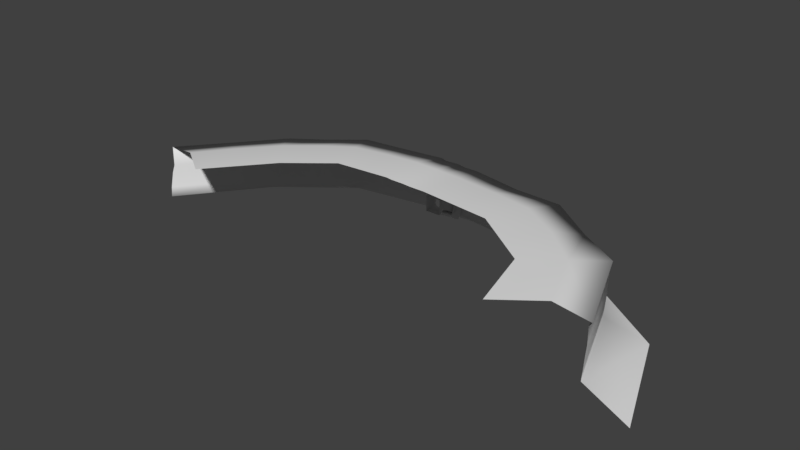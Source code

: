 # Source: CaveEntrance1.blend  (saved by Blender 2.79.0; exported with 4.5.12 LTS)
import bpy
from mathutils import Matrix  # noqa: F401  (used for matrix-valued properties, if any)

bpy.ops.wm.read_factory_settings(use_empty=True)
scene = bpy.context.scene
scene.name = 'Scene'

# ---- collections
col_collection_1 = bpy.data.collections.new('Collection 1'); scene.collection.children.link(col_collection_1)

# ---- materials (node trees are filled in below, after node groups)
mat_cave = bpy.data.materials.new('Cave')
mat_cave.alpha_threshold = 0.0
mat_cave.use_transparent_shadow = False
mat_cave.roughness = 0.5
mat_top = bpy.data.materials.new('Top')
mat_top.alpha_threshold = 0.0
mat_top.use_transparent_shadow = False
mat_top.roughness = 0.5
mat_wall = bpy.data.materials.new('Wall')
mat_wall.alpha_threshold = 0.0
mat_wall.use_transparent_shadow = False
mat_wall.roughness = 0.5

# ---- material node trees

# ---- world
world_world = bpy.data.worlds.new('World'); scene.world = world_world
world_world.color = (0.05088, 0.05088, 0.05088)
world_world.use_sun_shadow = False
world_world.sun_shadow_jitter_overblur = 0.0
world_world.cycles.sampling_method = 'MANUAL'

# ---- meshes
me_cube_001 = bpy.data.meshes.new('Cube.001')
me_cube_001.from_pydata([(-1.0, 5.5, -1.0), (-1.0, 5.5, 1.0), (1.0, 5.5, -1.0), (1.0, 5.5, 1.0), (1.0, 5.5, 0.0), (0.0, 5.5, 1.0), (-1.0, 5.5, 0.0), (-0.7013, 4.437, -0.8408), (-0.6821, 4.323, 0.8051), (0.9246, 4.365, -0.7943), (0.6424, 4.367, 0.8906), (0.8373, 4.3, 0.1334), (0.04867, 4.359, 1.008), (-0.7703, 4.378, -0.0416), (0.3333, 5.5, -1.0), (-0.3333, 5.5, -1.0), (0.4552, 4.363, -1.026), (-0.1131, 4.304, -0.8956), (-1.569, 2.974, -0.8118), (-1.616, 2.926, -0.05832), (-1.573, 2.881, 0.7204), (1.144, 2.888, 1.59), (1.189, 2.891, -1.711), (0.6992, 2.892, -1.791), (1.689, 2.848, -0.5742), (1.441, 2.851, 0.9195), (1.606, 2.815, 0.2156), (-0.8645, 2.924, -1.692), (-0.7058, 2.861, 1.771), (-0.0154, 2.889, 1.916), (0.1002, 2.879, -1.763), (0.5, 5.5, 1.0), (-0.3387, 2.847, -1.728), (0.3626, 4.379, 0.9128), (1.618, 2.879, -1.531), (0.5969, 2.909, 1.831), (-1.314, 2.839, 1.448), (-1.364, 2.989, -1.578), (-0.5, 5.5, 1.0), (-0.3624, 4.345, 0.887), (-1.0, 5.5, 0.5), (-0.7731, 4.358, 0.3849), (-1.0, 5.5, -0.5), (-0.7576, 4.409, -0.4452), (1.0, 5.5, 0.5), (0.7527, 4.341, 0.4803), (1.0, 5.5, -0.5), (0.8875, 4.34, -0.2939), (-0.6667, 5.5, -1.0), (-0.4386, 4.384, -0.88), (0.0, 5.5, -1.0), (0.8782, 3.426, -1.209), (0.03098, 4.366, -0.932), (0.07506, 3.419, -1.267), (-0.5974, 3.45, -1.178), (1.168, 3.395, -0.4049), (0.9868, 3.396, 0.6556), (-1.039, 3.488, -0.5878), (-1.049, 3.418, 0.5144), (-0.4891, 3.403, 1.205), (0.4509, 3.443, 1.247), (-0.2133, 3.38, -1.212), (0.6667, 5.5, -1.0), (0.674, 4.36, -0.8967), (0.5377, 3.428, -1.332), (-1.065, 3.45, -0.0473), (0.01878, 3.424, 1.315), (1.099, 3.362, 0.1626), (0.8051, 3.429, 1.117), (1.156, 3.423, -0.9808), (-0.8945, 3.386, 1.014), (-0.9255, 3.508, -1.051), (-1.569, 2.974, -0.8118), (-1.616, 2.926, -0.05832), (-1.573, 2.881, 0.7204), (1.144, 2.888, 1.59), (1.189, 2.891, -1.711), (0.6992, 2.892, -1.791), (1.689, 2.848, -0.5742), (1.441, 2.851, 0.9195), (1.606, 2.815, 0.2156), (-0.8645, 2.924, -1.692), (-0.7058, 2.861, 1.771), (-0.0154, 2.889, 1.916), (0.1002, 2.879, -1.763), (-0.3387, 2.847, -1.728), (1.618, 2.879, -1.531), (0.5969, 2.909, 1.831), (-1.314, 2.839, 1.448), (-1.364, 2.989, -1.578), (-2.211, 2.902, -1.162), (-2.277, 2.836, -0.1067), (-2.217, 2.773, 0.9835), (1.587, 2.782, 2.2), (1.651, 2.786, -2.42), (0.9643, 2.788, -2.532), (2.35, 2.726, -0.8289), (2.002, 2.73, 1.262), (2.234, 2.68, 0.2768), (-1.225, 2.833, -2.395), (-1.003, 2.744, 2.454), (-0.03619, 2.783, 2.658), (0.1256, 2.77, -2.493), (-0.4888, 2.725, -2.444), (2.251, 2.77, -2.168), (0.821, 2.811, 2.539), (-1.855, 2.713, 2.002), (-1.925, 2.924, -2.234)], [], [(41, 40, 1, 8), (43, 42, 6, 13), (31, 33, 12, 5), (46, 47, 11, 4), (71, 57, 18, 37), (61, 54, 27, 32), (54, 71, 37, 27), (69, 51, 22, 34), (67, 55, 24, 26), (55, 69, 34, 24), (59, 66, 29, 28), (38, 39, 8, 1), (62, 63, 9, 2), (44, 45, 10, 3), (51, 64, 23, 22), (58, 70, 36, 20), (43, 13, 65, 57), (7, 43, 57, 71), (9, 63, 51, 69), (41, 8, 70, 58), (8, 39, 59, 70), (17, 49, 54, 61), (47, 9, 69, 55), (11, 47, 55, 67), (10, 45, 56, 68), (48, 49, 17, 15), (50, 52, 16, 14), (65, 58, 20, 19), (56, 67, 26, 25), (3, 10, 33, 31), (5, 12, 39, 38), (13, 6, 40, 41), (7, 0, 42, 43), (66, 60, 35, 29), (57, 65, 19, 18), (68, 56, 25, 21), (60, 68, 21, 35), (64, 53, 30, 23), (53, 61, 32, 30), (70, 59, 28, 36), (4, 11, 45, 44), (2, 9, 47, 46), (0, 7, 49, 48), (15, 17, 52, 50), (49, 7, 71, 54), (12, 33, 60, 66), (16, 52, 53, 64), (52, 17, 61, 53), (63, 16, 64, 51), (45, 11, 67, 56), (33, 10, 68, 60), (13, 41, 58, 65), (39, 12, 66, 59), (14, 16, 63, 62), (34, 22, 76, 86), (21, 25, 79, 75), (18, 19, 73, 72), (22, 23, 77, 76), (24, 34, 86, 78), (28, 29, 83, 82), (36, 28, 82, 88), (32, 27, 81, 85), (25, 26, 80, 79), (35, 21, 75, 87), (19, 20, 74, 73), (20, 36, 88, 74), (26, 24, 78, 80), (37, 18, 72, 89), (30, 32, 85, 84), (29, 35, 87, 83), (23, 30, 84, 77), (27, 37, 89, 81), (82, 83, 101, 100), (80, 78, 96, 98), (81, 89, 107, 99), (83, 87, 105, 101), (75, 79, 97, 93), (73, 74, 92, 91), (78, 86, 104, 96), (89, 72, 90, 107), (76, 77, 95, 94), (77, 84, 102, 95), (88, 82, 100, 106), (79, 80, 98, 97), (86, 76, 94, 104), (85, 81, 99, 103), (74, 88, 106, 92), (72, 73, 91, 90), (87, 75, 93, 105), (84, 85, 103, 102)])
me_cube_001.polygons.foreach_set('use_smooth', [True] * 90)
_uv = me_cube_001.uv_layers.new(name='UVMap')
_uv.uv.foreach_set('vector', [-0.2119, -0.2458, 0.4908, -0.1509, 0.5056, 0.09536, -0.2907, 0.0581, -0.06676, -0.7465, 0.5488, -0.6712, 0.5089, -0.4105, -0.1389, -0.5174, 0.4178, 0.8616, -0.2921, 0.8391, -0.3154, 0.6081, 0.4069, 0.5967, 0.45, 1.841, -0.1754, 1.788, -0.2463, 1.553, 0.4322, 1.587, -0.4362, -1.215, -0.5635, -0.9896, -0.8847, -1.256, -0.6536, -1.593, 1.451, -1.184, 1.228, -1.164, 1.136, -1.59, 1.418, -1.596, 1.228, -1.164, 1.033, -1.122, 0.8548, -1.561, 1.136, -1.59, 2.301, -1.025, 2.108, -1.108, 2.283, -1.54, 2.544, -1.475, -0.7835, 1.728, -0.6557, 2.009, -0.9479, 2.251, -1.129, 1.909, -0.6557, 2.009, -0.537, 2.268, -0.728, 2.621, -0.9479, 2.251, -1.015, 0.2324, -1.025, 0.5901, -1.529, 0.5797, -1.525, 0.2062, 0.4416, 0.3337, -0.3011, 0.2991, -0.2907, 0.0581, 0.5056, 0.09536, 1.821, 0.09017, 1.937, -0.5445, 2.085, -0.5142, 2.004, 0.1257, 0.4274, 1.331, -0.2602, 1.335, -0.2892, 1.037, 0.4571, 1.096, 2.108, -1.108, 1.894, -1.158, 1.997, -1.576, 2.283, -1.54, -0.8608, -0.3935, -0.9969, -0.07211, -1.485, -0.1742, -1.307, -0.5435, -0.06676, -0.7465, -0.1389, -0.5174, -0.7057, -0.7099, -0.5635, -0.9896, 0.001431, -0.954, -0.06676, -0.7465, -0.5635, -0.9896, -0.4362, -1.215, 2.085, -0.5142, 1.937, -0.5445, 2.108, -1.108, 2.301, -1.025, -0.2119, -0.2458, -0.2907, 0.0581, -0.9969, -0.07211, -0.8608, -0.3935, -0.2907, 0.0581, -0.3011, 0.2991, -1.015, 0.2324, -0.9969, -0.07211, 1.454, -0.6299, 1.268, -0.6012, 1.228, -1.164, 1.451, -1.184, -0.1754, 1.788, -0.1127, 2.041, -0.537, 2.268, -0.6557, 2.009, -0.2463, 1.553, -0.1754, 1.788, -0.6557, 2.009, -0.7835, 1.728, -0.2892, 1.037, -0.2602, 1.335, -0.8784, 1.445, -0.9798, 1.142, 1.092, 0.01913, 1.268, -0.6012, 1.454, -0.6299, 1.277, 0.03347, 1.46, 0.0494, 1.537, -0.5902, 1.792, -0.5724, 1.643, 0.06692, -0.7057, -0.7099, -0.8608, -0.3935, -1.307, -0.5435, -1.095, -0.9061, -0.8784, 1.445, -0.7835, 1.728, -1.129, 1.909, -1.288, 1.583, 0.4571, 1.096, -0.2892, 1.037, -0.2921, 0.8391, 0.4178, 0.8616, 0.4069, 0.5967, -0.3154, 0.6081, -0.3011, 0.2991, 0.4416, 0.3337, -0.1389, -0.5174, 0.5089, -0.4105, 0.4908, -0.1509, -0.2119, -0.2458, 0.001431, -0.954, 0.5959, -0.9336, 0.5488, -0.6712, -0.06676, -0.7465, -1.025, 0.5901, -1.002, 0.8904, -1.506, 0.9225, -1.529, 0.5797, -0.5635, -0.9896, -0.7057, -0.7099, -1.095, -0.9061, -0.8847, -1.256, -0.9798, 1.142, -0.8784, 1.445, -1.288, 1.583, -1.449, 1.245, -1.002, 0.8904, -0.9798, 1.142, -1.449, 1.245, -1.506, 0.9225, 1.894, -1.158, 1.621, -1.167, 1.677, -1.588, 1.997, -1.576, 1.621, -1.167, 1.451, -1.184, 1.418, -1.596, 1.677, -1.588, -0.9969, -0.07211, -1.015, 0.2324, -1.525, 0.2062, -1.485, -0.1742, 0.4322, 1.587, -0.2463, 1.553, -0.2602, 1.335, 0.4274, 1.331, 0.4726, 2.094, -0.1127, 2.041, -0.1754, 1.788, 0.45, 1.841, 0.9061, 0.005792, 1.116, -0.5821, 1.268, -0.6012, 1.092, 0.01913, 1.277, 0.03347, 1.454, -0.6299, 1.537, -0.5902, 1.46, 0.0494, 1.268, -0.6012, 1.116, -0.5821, 1.033, -1.122, 1.228, -1.164, -0.3154, 0.6081, -0.2921, 0.8391, -1.002, 0.8904, -1.025, 0.5901, 1.792, -0.5724, 1.537, -0.5902, 1.621, -1.167, 1.894, -1.158, 1.537, -0.5902, 1.454, -0.6299, 1.451, -1.184, 1.621, -1.167, 1.937, -0.5445, 1.792, -0.5724, 1.894, -1.158, 2.108, -1.108, -0.2602, 1.335, -0.2463, 1.553, -0.7835, 1.728, -0.8784, 1.445, -0.2921, 0.8391, -0.2892, 1.037, -0.9798, 1.142, -1.002, 0.8904, -0.1389, -0.5174, -0.2119, -0.2458, -0.8608, -0.3935, -0.7057, -0.7099, -0.3011, 0.2991, -0.3154, 0.6081, -1.025, 0.5901, -1.015, 0.2324, 1.643, 0.06692, 1.792, -0.5724, 1.937, -0.5445, 1.821, 0.09017, 2.544, -1.475, 2.283, -1.54, 2.284, -1.544, 2.545, -1.479, -1.449, 1.245, -1.288, 1.583, -1.294, 1.586, -1.455, 1.247, -0.8847, -1.256, -1.095, -0.9061, -1.101, -0.9098, -0.8907, -1.26, 2.283, -1.54, 1.997, -1.576, 1.998, -1.581, 2.284, -1.544, -0.9479, 2.251, -0.728, 2.621, -0.7342, 2.625, -0.954, 2.254, -1.525, 0.2062, -1.529, 0.5797, -1.535, 0.5799, -1.531, 0.206, -1.485, -0.1742, -1.525, 0.2062, -1.531, 0.206, -1.491, -0.176, 1.418, -1.596, 1.136, -1.59, 1.135, -1.595, 1.418, -1.601, -1.288, 1.583, -1.129, 1.909, -1.135, 1.912, -1.294, 1.586, -1.506, 0.9225, -1.449, 1.245, -1.455, 1.247, -1.512, 0.9233, -1.095, -0.9061, -1.307, -0.5435, -1.314, -0.547, -1.101, -0.9098, -1.307, -0.5435, -1.485, -0.1742, -1.491, -0.176, -1.314, -0.547, -1.129, 1.909, -0.9479, 2.251, -0.954, 2.254, -1.135, 1.912, -0.6536, -1.593, -0.8847, -1.256, -0.8907, -1.26, -0.6596, -1.597, 1.677, -1.588, 1.418, -1.596, 1.418, -1.601, 1.677, -1.593, -1.529, 0.5797, -1.506, 0.9225, -1.512, 0.9233, -1.535, 0.5799, 1.997, -1.576, 1.677, -1.588, 1.677, -1.593, 1.998, -1.581, 1.136, -1.59, 0.8548, -1.561, 0.8543, -1.566, 1.135, -1.595, -1.531, 0.206, -1.535, 0.5799, -1.901, 0.6086, -1.901, 0.1774, -1.135, 1.912, -0.954, 2.254, -1.163, 2.504, -1.383, 2.065, 1.135, -1.595, 0.8543, -1.566, 0.597, -1.952, 0.9817, -1.999, -1.535, 0.5799, -1.512, 0.9233, -1.862, 0.9736, -1.901, 0.6086, -1.455, 1.247, -1.294, 1.586, -1.586, 1.679, -1.824, 1.317, -1.101, -0.9098, -1.314, -0.547, -1.637, -0.6671, -1.372, -1.096, -0.954, 2.254, -0.7342, 2.625, -0.8539, 2.999, -1.163, 2.504, -0.6596, -1.597, -0.8907, -1.26, -1.127, -1.551, -0.8082, -1.999, 2.284, -1.544, 1.998, -1.581, 2.142, -1.999, 2.509, -1.969, 1.998, -1.581, 1.677, -1.593, 1.712, -1.992, 2.142, -1.999, -1.491, -0.176, -1.531, 0.206, -1.901, 0.1774, -1.887, -0.252, -1.294, 1.586, -1.135, 1.912, -1.383, 2.065, -1.586, 1.679, 2.545, -1.479, 2.284, -1.544, 2.509, -1.969, 2.852, -1.869, 1.418, -1.601, 1.135, -1.595, 0.9817, -1.999, 1.376, -1.997, -1.314, -0.547, -1.491, -0.176, -1.887, -0.252, -1.637, -0.6671, -0.8907, -1.26, -1.101, -0.9098, -1.372, -1.096, -1.127, -1.551, -1.512, 0.9233, -1.455, 1.247, -1.824, 1.317, -1.862, 0.9736, 1.677, -1.593, 1.418, -1.601, 1.376, -1.997, 1.712, -1.992])
me_cube_001.materials.append(mat_cave)
me_cube_001.use_remesh_preserve_volume = False
me_cube_001.use_remesh_preserve_attributes = False
me_cube_001.use_mirror_vertex_groups = False
me_cube_001.update()
me_cube = bpy.data.meshes.new('Cube')
me_cube.from_pydata([(-4.244, 6.177, 5.131), (24.63, 21.41, 5.315), (-14.78, 7.71, 5.133), (17.61, 12.81, 5.335), (1.961, 6.27, 5.342), (-0.8795, 6.15, 5.224), (0.6412, 6.226, 5.283), (-24.31, 14.82, 5.132), (8.376, 12.85, 5.626), (-3.796, 12.12, 5.415), (-12.98, 13.11, 5.415), (13.72, 17.17, 5.626), (-1.796, 12.12, 5.415), (1.475, 12.23, 5.626), (0.7843, 12.26, 5.568), (-1.007, 12.17, 5.504), (19.88, 24.64, 5.626), (-20.44, 18.43, 5.415), (-37.18, 23.62, -4.029), (-31.48, 22.52, 4.01), (-31.38, 22.77, -1.086), (-31.51, 22.75, 0.9638), (-31.49, 22.51, 2.002), (-31.26, 22.68, -2.064), (-22.58, 26.74, 5.415), (-27.33, 22.47, 5.1), (-26.87, 11.33, -2.064), (-27.03, 11.09, 2.002), (-27.14, 11.3, 0.9638), (-27.02, 11.37, -1.086), (-27.01, 11.0, 4.015), (-31.81, 10.08, -4.029), (29.18, 21.26, -1.949), (28.89, 20.63, 2.213), (29.06, 20.85, 1.2), (29.19, 21.15, -0.7128), (28.93, 20.58, 4.195), (35.06, 21.88, -3.959), (-0.4628, -0.9541, -4.24), (-4.661, -0.6284, -4.036), (-2.503, -0.678, -4.082), (1.189, -0.8734, -4.345), (3.077, -0.8598, -4.029), (-18.86, 1.319, -4.029), (15.79, 1.293, -3.965), (24.74, 8.398, -3.959), (-1.5, 2.971, -0.7769), (-1.504, 2.882, 0.6911), (1.099, 2.889, 1.524), (0.6723, 2.893, -1.715), (1.621, 2.851, -0.5493), (1.383, 2.853, 0.8818), (-0.6737, 2.863, 1.697), (-0.3221, 2.85, -1.654), (1.553, 2.881, -1.466), (0.5743, 2.909, 1.755), (-1.257, 2.842, 1.388), (-1.305, 2.986, -1.511), (-1.051, 2.37, 4.083), (0.7337, 2.435, 4.12), (1.425, 2.338, 4.267), (-1.834, 2.267, 3.942), (20.0, 9.582, 4.214), (-16.06, 3.729, 4.054), (-3.797, 2.271, 3.994), (12.06, 3.605, 4.201), (12.04, 3.694, 2.213), (12.32, 3.736, 1.2), (12.63, 3.858, -0.7128), (12.69, 3.948, -1.949), (-4.021, 2.342, 0.9638), (-3.796, 2.256, 2.002), (-3.983, 2.468, -1.086), (-3.844, 2.538, -2.064), (-16.19, 4.005, -1.086), (-16.26, 3.897, 0.9638), (-16.07, 3.746, 2.002), (-16.03, 4.028, -2.064), (20.52, 9.911, -0.7128), (20.26, 9.7, 1.2), (20.01, 9.575, 2.213), (20.55, 10.02, -1.949), (-2.15, 2.139, -2.101), (-2.023, 2.423, 2.185), (2.418, 2.01, -2.056), (1.768, 2.491, 2.368), (0.8115, 1.782, -2.351), (-0.4437, 1.756, -2.314), (0.7652, 2.539, 2.73), (-0.9399, 2.481, 2.656), (-2.435, 2.506, 0.9389), (-2.43, 2.618, -1.045), (2.237, 2.47, 1.18), (2.542, 2.467, -0.7546), (-1.954, 6.105, 5.138), (10.48, 7.516, 5.341), (29.11, 20.44, 4.537), (-16.11, 3.332, 4.331), (12.17, 3.324, 4.51), (0.73, 2.11, 4.462), (-1.985, 1.963, 4.314), (1.413, 1.995, 4.582), (20.12, 9.298, 4.469), (-27.17, 10.81, 4.319), (-0.9927, 1.951, 4.459), (-3.785, 1.927, 4.311), (-31.68, 22.21, 4.306), (-1.569, 3.574, -0.8118), (-1.573, 3.481, 0.7204), (1.144, 3.488, 1.59), (0.6992, 3.492, -1.791), (1.689, 3.448, -0.5742), (1.441, 3.451, 0.9195), (-0.7058, 3.461, 1.771), (-0.3387, 3.447, -1.728), (1.618, 3.479, -1.531), (0.5969, 3.509, 1.831), (-1.314, 3.439, 1.448), (-1.364, 3.589, -1.578), (-8.389, 12.62, 5.415), (-9.938, 3.283, -2.064), (-9.935, 3.001, 2.002), (-9.333, 6.741, 5.1), (-11.76, 0.3454, -4.032), (-10.08, 3.237, -1.086), (-10.14, 3.119, 0.9638), (-9.929, 2.998, 3.747), (-9.95, 2.661, 4.064), (-19.67, 10.67, 5.091), (-21.55, 7.416, 2.002), (-21.55, 7.417, 3.675), (-21.7, 7.599, 0.9638), (-21.45, 7.678, -2.064), (-16.71, 15.77, 5.415), (-25.34, 5.698, -4.029), (-21.6, 7.687, -1.086), (-21.65, 7.11, 3.992), (6.047, 6.728, 5.343), (9.435, 0.2166, -3.997), (4.926, 12.54, 5.626), (6.769, 3.018, 4.214), (7.554, 2.979, -2.002), (7.585, 3.162, -0.7337), (7.277, 3.103, 1.19), (6.904, 3.092, 2.291), (6.804, 2.685, 4.529), (11.05, 15.01, 5.626), (14.09, 9.897, 5.332), (16.01, 6.67, 4.125), (16.29, 6.718, 1.2), (16.62, 6.982, -1.949), (20.27, 4.845, -3.962), (16.03, 6.635, 2.213), (16.57, 6.884, -0.7128), (16.13, 6.365, 4.44), (24.86, 15.53, -0.7128), (24.86, 15.64, -1.949), (24.66, 15.27, 1.2), (16.8, 20.9, 5.626), (24.46, 15.05, 4.153), (29.9, 15.14, -3.959), (21.47, 17.35, 5.335), (24.45, 15.1, 2.213), (24.64, 14.81, 4.468)], [], [(3, 147, 154, 102), (145, 98, 95, 137), (142, 141, 69, 68), (144, 143, 67, 66), (29, 28, 21, 20), (90, 83, 71, 70), (153, 150, 81, 78), (144, 66, 65, 140), (83, 89, 58, 61), (152, 80, 62, 148), (49, 53, 87, 86), (0, 122, 127, 105), (7, 25, 106, 103), (158, 11, 3, 161), (94, 12, 9, 0), (119, 10, 2, 122), (15, 12, 94, 5), (146, 8, 95, 147), (156, 160, 37, 32), (162, 157, 34, 33), (131, 129, 27, 28), (132, 135, 29, 26), (1, 161, 163, 96), (67, 68, 153, 149), (82, 73, 39, 40), (47, 46, 107, 108), (120, 77, 43, 123), (54, 49, 86, 84), (7, 17, 24, 25), (133, 17, 7, 128), (139, 13, 4, 137), (13, 14, 6, 4), (89, 88, 59, 58), (100, 104, 5, 94), (136, 97, 2, 128), (57, 53, 114, 118), (51, 112, 111, 50), (90, 70, 72, 91), (47, 56, 83, 90), (56, 52, 89, 83), (57, 46, 91, 82), (87, 38, 41, 86), (87, 82, 40, 38), (150, 69, 44, 151), (141, 84, 42, 138), (57, 82, 87, 53), (71, 83, 61, 64), (88, 85, 60, 59), (79, 78, 155, 157), (152, 149, 79, 80), (120, 124, 74, 77), (125, 121, 76, 75), (82, 91, 72, 73), (149, 153, 78, 79), (136, 128, 7, 103), (26, 29, 20, 23), (125, 75, 74, 124), (30, 103, 106, 19), (27, 30, 19, 22), (102, 163, 161, 3), (121, 71, 64, 126), (134, 132, 26, 31), (129, 130, 30, 27), (155, 156, 32, 35), (159, 162, 33, 36), (28, 27, 22, 21), (31, 26, 23, 18), (55, 48, 85, 88), (48, 51, 92, 85), (50, 54, 84, 93), (6, 14, 15, 5), (130, 63, 97, 136), (61, 58, 104, 100), (126, 64, 105, 127), (140, 65, 98, 145), (64, 61, 100, 105), (52, 55, 88, 89), (148, 62, 102, 154), (59, 60, 101, 99), (159, 36, 96, 163), (58, 59, 99, 104), (155, 35, 34, 157), (49, 54, 115, 110), (142, 68, 67, 143), (70, 125, 124, 72), (84, 86, 41, 42), (56, 47, 108, 117), (55, 52, 113, 116), (51, 48, 109, 112), (54, 50, 111, 115), (52, 56, 117, 113), (46, 57, 118, 107), (53, 49, 110, 114), (63, 126, 127, 97), (76, 121, 126, 63), (94, 0, 105, 100), (70, 71, 121, 125), (73, 72, 124, 120), (73, 120, 123, 39), (9, 119, 122, 0), (135, 131, 28, 29), (30, 130, 136, 103), (46, 47, 90, 91), (76, 63, 130, 129), (43, 77, 132, 134), (98, 154, 147, 95), (10, 133, 128, 2), (77, 74, 135, 132), (75, 76, 129, 131), (60, 140, 145, 101), (51, 50, 93, 92), (69, 141, 138, 44), (99, 6, 5, 104), (8, 139, 137, 95), (85, 144, 140, 60), (85, 92, 143, 144), (93, 84, 141, 142), (65, 148, 154, 98), (66, 67, 149, 152), (92, 93, 142, 143), (4, 6, 99, 101), (81, 150, 151, 45), (11, 146, 147, 3), (66, 152, 148, 65), (68, 69, 150, 153), (62, 159, 163, 102), (145, 137, 4, 101), (62, 80, 162, 159), (78, 81, 156, 155), (74, 75, 131, 135), (80, 79, 157, 162), (81, 45, 160, 156), (16, 158, 161, 1), (48, 55, 116, 109), (97, 127, 122, 2)])
me_cube.polygons.foreach_set('use_smooth', [True] * 135)
me_cube.polygons.foreach_set('material_index', [0, 0, 1, 1, 1, 1, 1, 1, 1, 1, 1, 0, 0, 0, 0, 0, 0, 0, 1, 1, 1, 1, 0, 1, 1, 1, 1, 1, 0, 0, 0, 0, 1, 0, 0, 1, 1, 1, 1, 1, 1, 1, 1, 1, 1, 1, 1, 1, 1, 1, 1, 1, 1, 1, 0, 1, 1, 0, 1, 0, 1, 1, 1, 1, 1, 1, 1, 1, 1, 1, 0, 0, 0, 0, 0, 0, 1, 0, 0, 0, 0, 1, 1, 1, 1, 1, 1, 1, 1, 1, 1, 1, 1, 0, 1, 0, 1, 1, 1, 0, 1, 0, 1, 1, 1, 0, 0, 1, 1, 0, 1, 1, 0, 0, 1, 1, 1, 0, 1, 1, 0, 1, 0, 1, 1, 0, 0, 1, 1, 1, 1, 1, 0, 1, 0])
_uv = me_cube.uv_layers.new(name='UVMap')
_uv.uv.foreach_set('vector', [-1.455, -1.083, -1.581, -0.8588, -1.804, -0.9461, -1.673, -1.174, -1.949, -0.4228, -1.902, -0.7014, -1.68, -0.6398, -1.71, -0.3905, 1.891, 2.12, 1.882, 1.987, 2.465, 1.979, 2.45, 2.118, 1.824, 2.441, 1.861, 2.324, 2.408, 2.326, 2.376, 2.435, -2.491, 2.284, -2.454, 2.545, -3.963, 2.829, -4.008, 2.578, 0.7818, 2.333, 0.8375, 2.473, 0.631, 2.462, 0.6008, 2.343, 2.992, 2.162, 3.015, 2.034, 3.547, 2.085, 3.52, 2.215, 1.824, 2.441, 2.376, 2.435, 2.369, 2.645, 1.814, 2.645, 0.8375, 2.473, 0.9644, 2.521, 0.9623, 2.685, 0.8698, 2.676, 2.902, 2.468, 3.421, 2.516, 3.397, 2.725, 2.888, 2.666, 1.105, 2.047, 1.017, 2.043, 1.004, 1.916, 1.132, 1.922, -1.729, 0.1958, -1.705, 0.4836, -1.948, 0.5124, -1.967, 0.1677, -1.387, 1.376, -1.072, 1.696, -1.195, 1.919, -1.612, 1.447, -0.9896, -1.143, -1.162, -0.9132, -1.455, -1.083, -1.258, -1.36, -1.733, 0.06495, -1.384, 0.0541, -1.384, 0.1711, -1.729, 0.1958, -1.359, 0.4431, -1.343, 0.7205, -1.665, 0.7864, -1.705, 0.4836, -1.381, 0.007823, -1.384, 0.0541, -1.733, 0.06495, -1.73, 0.003, -1.257, -0.7317, -1.361, -0.5526, -1.68, -0.6398, -1.581, -0.8588, 4.292, 2.202, 4.639, 1.764, 5.499, 1.893, 5.015, 2.312, 4.157, 2.619, 4.2, 2.518, 4.926, 2.627, 4.882, 2.726, -1.641, 2.45, -1.601, 2.573, -2.406, 2.67, -2.454, 2.545, -1.654, 2.083, -1.659, 2.2, -2.491, 2.284, -2.494, 2.156, -1.076, -1.598, -1.258, -1.36, -1.451, -1.503, -1.205, -1.838, 2.408, 2.326, 2.45, 2.118, 2.992, 2.162, 2.939, 2.362, 0.8124, 1.965, 0.6115, 1.993, 0.5524, 1.571, 0.792, 1.583, 0.8854, 2.295, 0.8855, 2.145, 0.9401, 2.157, 0.9396, 2.275, -0.09445, 2.005, -0.8497, 2.009, -1.063, 1.524, -0.2516, 1.591, 1.195, 2.078, 1.105, 2.047, 1.132, 1.922, 1.305, 1.974, -1.387, 1.376, -1.131, 1.232, -0.7327, 1.539, -1.072, 1.696, -1.223, 0.9752, -1.131, 1.232, -1.387, 1.376, -1.55, 1.084, -1.367, -0.344, -1.379, -0.1375, -1.725, -0.1588, -1.71, -0.3905, -1.379, -0.1375, -1.377, -0.09711, -1.727, -0.08053, -1.725, -0.1588, 0.9644, 2.521, 1.161, 2.517, 1.168, 2.672, 0.9623, 2.685, -1.972, 0.06701, -1.968, 0.01073, -1.73, 0.003, -1.733, 0.06495, -1.779, 1.17, -1.893, 0.8283, -1.665, 0.7864, -1.55, 1.084, 0.9232, 2.065, 1.017, 2.043, 1.021, 2.093, 0.9637, 2.106, 1.215, 2.305, 1.164, 2.292, 1.168, 2.177, 1.223, 2.17, 0.7818, 2.333, 0.6008, 2.343, 0.5988, 2.105, 0.7792, 2.104, 0.8854, 2.295, 0.927, 2.368, 0.8375, 2.473, 0.7818, 2.333, 0.927, 2.368, 0.9931, 2.408, 0.9644, 2.521, 0.8375, 2.473, 0.9232, 2.065, 0.8855, 2.145, 0.7792, 2.104, 0.8124, 1.965, 1.004, 1.916, 1.012, 1.565, 1.182, 1.573, 1.132, 1.922, 1.004, 1.916, 0.8124, 1.965, 0.792, 1.583, 1.012, 1.565, 3.015, 2.034, 2.465, 1.979, 2.654, 1.524, 3.218, 1.602, 1.882, 1.987, 1.305, 1.974, 1.373, 1.599, 2.013, 1.615, 0.9232, 2.065, 0.8124, 1.965, 1.004, 1.916, 1.017, 2.043, 0.631, 2.462, 0.8375, 2.473, 0.8698, 2.676, 0.6409, 2.692, 1.161, 2.517, 1.27, 2.467, 1.246, 2.682, 1.168, 2.672, 3.462, 2.413, 3.52, 2.215, 4.263, 2.326, 4.2, 2.518, 2.902, 2.468, 2.939, 2.362, 3.462, 2.413, 3.421, 2.516, -0.09445, 2.005, -0.1094, 2.118, -0.8595, 2.132, -0.8497, 2.009, -0.111, 2.359, -0.08192, 2.48, -0.8129, 2.509, -0.8471, 2.385, 0.8124, 1.965, 0.7792, 2.104, 0.5988, 2.105, 0.6115, 1.993, 2.939, 2.362, 2.992, 2.162, 3.52, 2.215, 3.462, 2.413, -1.779, 1.17, -1.55, 1.084, -1.387, 1.376, -1.612, 1.447, -2.494, 2.156, -2.491, 2.284, -4.008, 2.578, -4.015, 2.454, -0.111, 2.359, -0.8471, 2.385, -0.8595, 2.132, -0.1094, 2.118, -1.626, 1.46, -1.612, 1.447, -1.195, 1.919, -1.204, 1.941, -2.406, 2.67, -2.359, 2.915, -3.865, 3.196, -3.911, 2.951, -1.673, -1.174, -1.451, -1.503, -1.258, -1.36, -1.455, -1.083, -0.08192, 2.48, 0.631, 2.462, 0.6409, 2.692, -0.07455, 2.684, -1.924, 1.62, -1.654, 2.083, -2.494, 2.156, -2.822, 1.543, -1.601, 2.573, -1.581, 2.774, -2.359, 2.915, -2.406, 2.67, 4.263, 2.326, 4.292, 2.202, 5.015, 2.312, 4.988, 2.437, 4.125, 2.818, 4.157, 2.619, 4.882, 2.726, 4.852, 2.929, -2.454, 2.545, -2.406, 2.67, -3.911, 2.951, -3.963, 2.829, -2.822, 1.543, -2.494, 2.156, -4.015, 2.454, -4.499, 1.892, 1.13, 2.409, 1.188, 2.371, 1.27, 2.467, 1.161, 2.517, 1.188, 2.371, 1.215, 2.305, 1.313, 2.334, 1.27, 2.467, 1.223, 2.17, 1.195, 2.078, 1.305, 1.974, 1.325, 2.13, -1.727, -0.08053, -1.377, -0.09711, -1.381, 0.007823, -1.73, 0.003, -1.8, 1.186, -1.916, 0.839, -1.893, 0.8283, -1.779, 1.17, -2.0, 0.05952, -2.0, 0.0136, -1.968, 0.01073, -1.972, 0.06701, -1.973, 0.5162, -1.992, 0.1709, -1.967, 0.1677, -1.948, 0.5124, -1.974, -0.426, -1.924, -0.708, -1.902, -0.7014, -1.949, -0.4228, -1.992, 0.1709, -2.0, 0.05952, -1.972, 0.06701, -1.967, 0.1677, 0.9931, 2.408, 1.13, 2.409, 1.161, 2.517, 0.9644, 2.521, -1.824, -0.9616, -1.687, -1.19, -1.673, -1.174, -1.804, -0.9461, -1.996, -0.08951, -1.989, -0.1297, -1.964, -0.1288, -1.968, -0.08957, -1.469, -1.52, -1.224, -1.852, -1.205, -1.838, -1.451, -1.503, -2.0, 0.0136, -1.996, -0.08951, -1.968, -0.08957, -1.968, 0.01073, 4.263, 2.326, 4.988, 2.437, 4.926, 2.627, 4.2, 2.518, 1.105, 2.047, 1.195, 2.078, 1.151, 2.119, 1.095, 2.095, 1.891, 2.12, 2.45, 2.118, 2.408, 2.326, 1.861, 2.324, 0.6008, 2.343, -0.111, 2.359, -0.1094, 2.118, 0.5988, 2.105, 1.305, 1.974, 1.132, 1.922, 1.182, 1.573, 1.373, 1.599, 0.927, 2.368, 0.8854, 2.295, 0.9396, 2.275, 0.9654, 2.329, 1.13, 2.409, 0.9931, 2.408, 1.013, 2.353, 1.11, 2.351, 1.215, 2.305, 1.188, 2.371, 1.149, 2.335, 1.164, 2.292, 1.195, 2.078, 1.223, 2.17, 1.168, 2.177, 1.151, 2.119, 0.9931, 2.408, 0.927, 2.368, 0.9654, 2.329, 1.013, 2.353, 0.8855, 2.145, 0.9232, 2.065, 0.9637, 2.106, 0.9401, 2.157, 1.017, 2.043, 1.105, 2.047, 1.095, 2.095, 1.021, 2.093, -1.916, 0.839, -1.973, 0.5162, -1.948, 0.5124, -1.893, 0.8283, -0.8129, 2.509, -0.08192, 2.48, -0.07455, 2.684, -0.7951, 2.752, -1.733, 0.06495, -1.729, 0.1958, -1.967, 0.1677, -1.972, 0.06701, 0.6008, 2.343, 0.631, 2.462, -0.08192, 2.48, -0.111, 2.359, 0.6115, 1.993, 0.5988, 2.105, -0.1094, 2.118, -0.09445, 2.005, 0.6115, 1.993, -0.09445, 2.005, -0.2516, 1.591, 0.5524, 1.571, -1.384, 0.1711, -1.359, 0.4431, -1.705, 0.4836, -1.729, 0.1958, -1.659, 2.2, -1.641, 2.45, -2.454, 2.545, -2.491, 2.284, -1.626, 1.46, -1.8, 1.186, -1.779, 1.17, -1.612, 1.447, 0.8855, 2.145, 0.8854, 2.295, 0.7818, 2.333, 0.7792, 2.104, -0.8129, 2.509, -0.7951, 2.752, -1.581, 2.774, -1.601, 2.573, -1.063, 1.524, -0.8497, 2.009, -1.654, 2.083, -1.924, 1.62, -1.902, -0.7014, -1.804, -0.9461, -1.581, -0.8588, -1.68, -0.6398, -1.343, 0.7205, -1.223, 0.9752, -1.55, 1.084, -1.665, 0.7864, -0.8497, 2.009, -0.8595, 2.132, -1.659, 2.2, -1.654, 2.083, -0.8471, 2.385, -0.8129, 2.509, -1.601, 2.573, -1.641, 2.45, -1.989, -0.1297, -1.974, -0.426, -1.949, -0.4228, -1.964, -0.1288, 1.215, 2.305, 1.223, 2.17, 1.325, 2.13, 1.313, 2.334, 2.465, 1.979, 1.882, 1.987, 2.013, 1.615, 2.654, 1.524, -1.968, -0.08957, -1.727, -0.08053, -1.73, 0.003, -1.968, 0.01073, -1.361, -0.5526, -1.367, -0.344, -1.71, -0.3905, -1.68, -0.6398, 1.27, 2.467, 1.824, 2.441, 1.814, 2.645, 1.246, 2.682, 1.27, 2.467, 1.313, 2.334, 1.861, 2.324, 1.824, 2.441, 1.325, 2.13, 1.305, 1.974, 1.882, 1.987, 1.891, 2.12, -1.924, -0.708, -1.824, -0.9616, -1.804, -0.9461, -1.902, -0.7014, 2.376, 2.435, 2.408, 2.326, 2.939, 2.362, 2.902, 2.468, 1.313, 2.334, 1.325, 2.13, 1.891, 2.12, 1.861, 2.324, -1.725, -0.1588, -1.727, -0.08053, -1.968, -0.08957, -1.964, -0.1288, 3.547, 2.085, 3.015, 2.034, 3.218, 1.602, 3.787, 1.624, -1.162, -0.9132, -1.257, -0.7317, -1.581, -0.8588, -1.455, -1.083, 2.376, 2.435, 2.902, 2.468, 2.888, 2.666, 2.369, 2.645, 2.45, 2.118, 2.465, 1.979, 3.015, 2.034, 2.992, 2.162, -1.687, -1.19, -1.469, -1.52, -1.451, -1.503, -1.673, -1.174, -1.949, -0.4228, -1.71, -0.3905, -1.725, -0.1588, -1.964, -0.1288, 3.397, 2.725, 3.421, 2.516, 4.157, 2.619, 4.125, 2.818, 3.52, 2.215, 3.547, 2.085, 4.292, 2.202, 4.263, 2.326, -0.8595, 2.132, -0.8471, 2.385, -1.641, 2.45, -1.659, 2.2, 3.421, 2.516, 3.462, 2.413, 4.2, 2.518, 4.157, 2.619, 3.547, 2.085, 3.787, 1.624, 4.639, 1.764, 4.292, 2.202, -0.8208, -1.374, -0.9896, -1.143, -1.258, -1.36, -1.076, -1.598, 1.188, 2.371, 1.13, 2.409, 1.11, 2.351, 1.149, 2.335, -1.893, 0.8283, -1.948, 0.5124, -1.705, 0.4836, -1.665, 0.7864])
me_cube.materials.append(mat_top)
me_cube.materials.append(mat_wall)
me_cube.use_remesh_preserve_volume = False
me_cube.use_remesh_preserve_attributes = False
me_cube.use_mirror_vertex_groups = False
me_cube.update()

# ---- objects
ob_entrance = bpy.data.objects.new('Entrance', me_cube_001)
ob_hill = bpy.data.objects.new('Hill', me_cube)

# ---- transforms, parenting, visibility, modifiers, constraints
ob_entrance.location = (0.0, 10.0, 2.0)
ob_entrance.rotation_euler = (0.0, -0.0, -3.142)
ob_entrance.scale = (2.0, 2.0, 2.0)
ob_entrance.lineart.crease_threshold = 0.0
ob_hill.location = (0.0, 10.0, 2.0)
ob_hill.rotation_euler = (0.0, -0.0, -3.142)
ob_hill.scale = (2.0, 2.0, 2.0)
ob_hill.lineart.crease_threshold = 0.0

# ---- collection membership
col_collection_1.objects.link(ob_entrance)
col_collection_1.objects.link(ob_hill)

# ---- scene / render settings (as saved in the file)
scene.frame_start = 1; scene.frame_end = 250; scene.frame_set(1)
scene.render.engine = 'BLENDER_EEVEE_NEXT'
scene.render.resolution_percentage = 50
scene.render.dither_intensity = 0.0
scene.cycles.use_denoising = False
scene.cycles.samples = 128
scene.cycles.sampling_pattern = 'TABULATED_SOBOL'
scene.cycles.use_adaptive_sampling = False
scene.cycles.use_light_tree = False
scene.cycles.blur_glossy = 0.0
scene.cycles.sample_clamp_indirect = 0.0
scene.view_settings.view_transform = 'Standard'
bpy.context.view_layer.update()

# ---- added for rendering (the .blend has no active camera and no usable light): camera, sun
cam_auto = bpy.data.cameras.new('AutoCamera')
cam_auto.lens = 50.0
cam_auto.sensor_width = 36.0
cam_auto.clip_end = 2533.48
ob_auto_camera = bpy.data.objects.new('AutoCamera', cam_auto)
scene.collection.objects.link(ob_auto_camera)
ob_auto_camera.location = (146.476, -189.02, 118.768)
ob_auto_camera.rotation_euler = (1.09748, -7.21219e-08, 0.694738)
scene.camera = ob_auto_camera
light_auto_sun = bpy.data.lights.new('AutoSun', 'SUN')
light_auto_sun.energy = 3.0
light_auto_sun.angle = 0.0523599
ob_auto_sun = bpy.data.objects.new('AutoSun', light_auto_sun)
scene.collection.objects.link(ob_auto_sun)
ob_auto_sun.rotation_euler = (0.872665, 0.174533, 0.523599)
bpy.context.view_layer.update()
